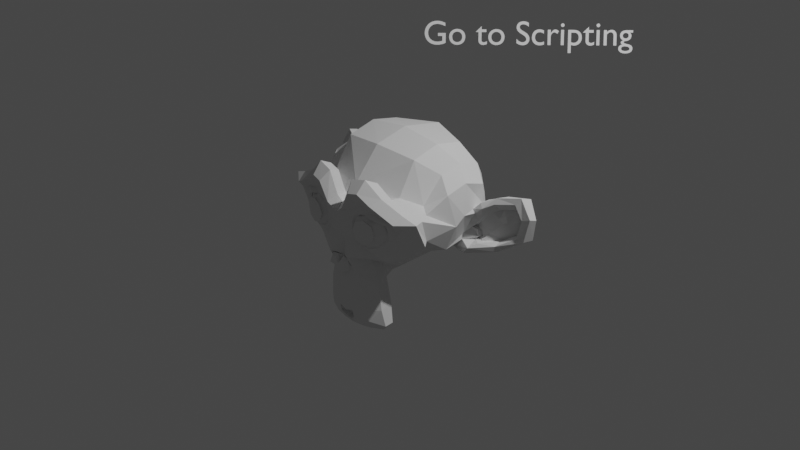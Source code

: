 # Source: source.blend  (saved by Blender 3.6.13; exported with 4.5.12 LTS)
import bpy
from mathutils import Matrix  # noqa: F401  (used for matrix-valued properties, if any)

bpy.ops.wm.read_factory_settings(use_empty=True)
scene = bpy.context.scene
scene.name = 'Scene'

# ---- collections
col_collection = bpy.data.collections.new('Collection'); scene.collection.children.link(col_collection)

# ---- world
world_world = bpy.data.worlds.new('World'); scene.world = world_world
world_world.use_nodes = True; world_world.node_tree.nodes.clear()
_N = world_world.node_tree.nodes; _L = world_world.node_tree.links
n0 = _N.new('ShaderNodeOutputWorld'); n0.name = 'World Output'; n0.location = (300, 300)
n1 = _N.new('ShaderNodeBackground'); n1.name = 'Background'; n1.location = (10, 300)
n1.inputs[0].default_value = (0.05088, 0.05088, 0.05088, 1.0)
_L.new(n1.outputs[0], n0.inputs[0])
n0.is_active_output = True
world_world.color = (0.05088, 0.05088, 0.05088)
world_world.use_sun_shadow = False
world_world.sun_shadow_jitter_overblur = 0.0

# ---- cameras
cam_camera = bpy.data.cameras.new('Camera')
cam_camera.clip_end = 100.0
cam_camera.ortho_scale = 7.314

# ---- lights
light_light = bpy.data.lights.new('Light', 'POINT')
light_light.transmission_factor = 0.0
light_light.energy = 1000.0
light_light.shadow_soft_size = 0.1
light_light.shadow_maximum_resolution = 0.006
light_light.use_absolute_resolution = True

# ---- meshes
me_suzanne = bpy.data.meshes.new('Suzanne')
me_suzanne.from_pydata([(0.4375, -0.7656, 0.1641), (-0.4375, -0.7656, 0.1641), (0.5, -0.6875, 0.09375), (-0.5, -0.6875, 0.09375), (0.5469, -0.5781, 0.05469), (-0.5469, -0.5781, 0.05469), (0.3516, -0.6172, -0.02344), (-0.3516, -0.6172, -0.02344), (0.3516, -0.7188, 0.03125), (-0.3516, -0.7188, 0.03125), (0.3516, -0.7812, 0.1328), (-0.3516, -0.7812, 0.1328), (0.2734, -0.7969, 0.1641), (-0.2734, -0.7969, 0.1641), (0.2031, -0.7422, 0.09375), (-0.2031, -0.7422, 0.09375), (0.1562, -0.6484, 0.05469), (-0.1562, -0.6484, 0.05469), (0.07812, -0.6562, 0.2422), (-0.07812, -0.6562, 0.2422), (0.1406, -0.7422, 0.2422), (-0.1406, -0.7422, 0.2422), (0.2422, -0.7969, 0.2422), (-0.2422, -0.7969, 0.2422), (0.2734, -0.7969, 0.3281), (-0.2734, -0.7969, 0.3281), (0.2031, -0.7422, 0.3906), (-0.2031, -0.7422, 0.3906), (0.1562, -0.6484, 0.4375), (-0.1562, -0.6484, 0.4375), (0.3516, -0.6172, 0.5156), (-0.3516, -0.6172, 0.5156), (0.3516, -0.7188, 0.4531), (-0.3516, -0.7188, 0.4531), (0.3516, -0.7812, 0.3594), (-0.3516, -0.7812, 0.3594), (0.4375, -0.7656, 0.3281), (-0.4375, -0.7656, 0.3281), (0.5, -0.6875, 0.3906), (-0.5, -0.6875, 0.3906), (0.5469, -0.5781, 0.4375), (-0.5469, -0.5781, 0.4375), (0.625, -0.5625, 0.2422), (-0.625, -0.5625, 0.2422), (0.5625, -0.6719, 0.2422), (-0.5625, -0.6719, 0.2422), (0.4688, -0.7578, 0.2422), (-0.4688, -0.7578, 0.2422), (0.4766, -0.7734, 0.2422), (-0.4766, -0.7734, 0.2422), (0.4453, -0.7812, 0.3359), (-0.4453, -0.7812, 0.3359), (0.3516, -0.8047, 0.375), (-0.3516, -0.8047, 0.375), (0.2656, -0.8203, 0.3359), (-0.2656, -0.8203, 0.3359), (0.2266, -0.8203, 0.2422), (-0.2266, -0.8203, 0.2422), (0.2656, -0.8203, 0.1562), (-0.2656, -0.8203, 0.1562), (0.3516, -0.8281, 0.2422), (-0.3516, -0.8281, 0.2422), (0.3516, -0.8047, 0.1172), (-0.3516, -0.8047, 0.1172), (0.4453, -0.7812, 0.1562), (-0.4453, -0.7812, 0.1562), (0.0, -0.7422, 0.4297), (0.0, -0.8203, 0.3516), (0.0, -0.7344, -0.6797), (0.0, -0.7812, -0.3203), (0.0, -0.7969, -0.1875), (0.0, -0.7188, -0.7734), (0.0, -0.6016, 0.4062), (0.0, -0.5703, 0.5703), (0.0, 0.5469, 0.8984), (0.0, 0.8516, 0.5625), (0.0, 0.8281, 0.07031), (0.0, 0.3516, -0.3828), (0.2031, -0.5625, -0.1875), (-0.2031, -0.5625, -0.1875), (0.3125, -0.5703, -0.4375), (-0.3125, -0.5703, -0.4375), (0.3516, -0.5703, -0.6953), (-0.3516, -0.5703, -0.6953), (0.3672, -0.5312, -0.8906), (-0.3672, -0.5312, -0.8906), (0.3281, -0.5234, -0.9453), (-0.3281, -0.5234, -0.9453), (0.1797, -0.5547, -0.9688), (-0.1797, -0.5547, -0.9688), (0.0, -0.5781, -0.9844), (0.4375, -0.5312, -0.1406), (-0.4375, -0.5312, -0.1406), (0.6328, -0.5391, -0.03906), (-0.6328, -0.5391, -0.03906), (0.8281, -0.4453, 0.1484), (-0.8281, -0.4453, 0.1484), (0.8594, -0.5938, 0.4297), (-0.8594, -0.5938, 0.4297), (0.7109, -0.625, 0.4844), (-0.7109, -0.625, 0.4844), (0.4922, -0.6875, 0.6016), (-0.4922, -0.6875, 0.6016), (0.3203, -0.7344, 0.7578), (-0.3203, -0.7344, 0.7578), (0.1562, -0.7578, 0.7188), (-0.1562, -0.7578, 0.7188), (0.0625, -0.75, 0.4922), (-0.0625, -0.75, 0.4922), (0.1641, -0.7734, 0.4141), (-0.1641, -0.7734, 0.4141), (0.125, -0.7656, 0.3047), (-0.125, -0.7656, 0.3047), (0.2031, -0.7422, 0.09375), (-0.2031, -0.7422, 0.09375), (0.375, -0.7031, 0.01562), (-0.375, -0.7031, 0.01562), (0.4922, -0.6719, 0.0625), (-0.4922, -0.6719, 0.0625), (0.625, -0.6484, 0.1875), (-0.625, -0.6484, 0.1875), (0.6406, -0.6484, 0.2969), (-0.6406, -0.6484, 0.2969), (0.6016, -0.6641, 0.375), (-0.6016, -0.6641, 0.375), (0.4297, -0.7188, 0.4375), (-0.4297, -0.7188, 0.4375), (0.25, -0.7578, 0.4688), (-0.25, -0.7578, 0.4688), (0.0, -0.7344, -0.7656), (0.1094, -0.7344, -0.7188), (-0.1094, -0.7344, -0.7188), (0.1172, -0.7109, -0.8359), (-0.1172, -0.7109, -0.8359), (0.0625, -0.6953, -0.8828), (-0.0625, -0.6953, -0.8828), (0.0, -0.6875, -0.8906), (0.0, -0.75, -0.1953), (0.0, -0.7422, -0.1406), (0.1016, -0.7422, -0.1484), (-0.1016, -0.7422, -0.1484), (0.125, -0.75, -0.2266), (-0.125, -0.75, -0.2266), (0.08594, -0.7422, -0.2891), (-0.08594, -0.7422, -0.2891), (0.3984, -0.6719, -0.04688), (-0.3984, -0.6719, -0.04688), (0.6172, -0.625, 0.05469), (-0.6172, -0.625, 0.05469), (0.7266, -0.6016, 0.2031), (-0.7266, -0.6016, 0.2031), (0.7422, -0.6562, 0.375), (-0.7422, -0.6562, 0.375), (0.6875, -0.7266, 0.4141), (-0.6875, -0.7266, 0.4141), (0.4375, -0.7969, 0.5469), (-0.4375, -0.7969, 0.5469), (0.3125, -0.8359, 0.6406), (-0.3125, -0.8359, 0.6406), (0.2031, -0.8516, 0.6172), (-0.2031, -0.8516, 0.6172), (0.1016, -0.8438, 0.4297), (-0.1016, -0.8438, 0.4297), (0.125, -0.8125, -0.1016), (-0.125, -0.8125, -0.1016), (0.2109, -0.7109, -0.4453), (-0.2109, -0.7109, -0.4453), (0.25, -0.6875, -0.7031), (-0.25, -0.6875, -0.7031), (0.2656, -0.6641, -0.8203), (-0.2656, -0.6641, -0.8203), (0.2344, -0.6328, -0.9141), (-0.2344, -0.6328, -0.9141), (0.1641, -0.6328, -0.9297), (-0.1641, -0.6328, -0.9297), (0.0, -0.6406, -0.9453), (0.0, -0.7266, 0.04688), (0.0, -0.7656, 0.2109), (0.3281, -0.7422, 0.4766), (-0.3281, -0.7422, 0.4766), (0.1641, -0.75, 0.1406), (-0.1641, -0.75, 0.1406), (0.1328, -0.7578, 0.2109), (-0.1328, -0.7578, 0.2109), (0.1172, -0.7344, -0.6875), (-0.1172, -0.7344, -0.6875), (0.07812, -0.75, -0.4453), (-0.07812, -0.75, -0.4453), (0.0, -0.75, -0.4453), (0.0, -0.7422, -0.3281), (0.09375, -0.7812, -0.2734), (-0.09375, -0.7812, -0.2734), (0.1328, -0.7969, -0.2266), (-0.1328, -0.7969, -0.2266), (0.1094, -0.7812, -0.1328), (-0.1094, -0.7812, -0.1328), (0.03906, -0.7812, -0.125), (-0.03906, -0.7812, -0.125), (0.0, -0.8281, -0.2031), (0.04688, -0.8125, -0.1484), (-0.04688, -0.8125, -0.1484), (0.09375, -0.8125, -0.1562), (-0.09375, -0.8125, -0.1562), (0.1094, -0.8281, -0.2266), (-0.1094, -0.8281, -0.2266), (0.07812, -0.8047, -0.25), (-0.07812, -0.8047, -0.25), (0.0, -0.8047, -0.2891), (0.2578, -0.5547, -0.3125), (-0.2578, -0.5547, -0.3125), (0.1641, -0.7109, -0.2422), (-0.1641, -0.7109, -0.2422), (0.1797, -0.7109, -0.3125), (-0.1797, -0.7109, -0.3125), (0.2344, -0.5547, -0.25), (-0.2344, -0.5547, -0.25), (0.0, -0.6875, -0.875), (0.04688, -0.6875, -0.8672), (-0.04688, -0.6875, -0.8672), (0.09375, -0.7109, -0.8203), (-0.09375, -0.7109, -0.8203), (0.09375, -0.7266, -0.7422), (-0.09375, -0.7266, -0.7422), (0.0, -0.6562, -0.7812), (0.09375, -0.6641, -0.75), (-0.09375, -0.6641, -0.75), (0.09375, -0.6406, -0.8125), (-0.09375, -0.6406, -0.8125), (0.04688, -0.6328, -0.8516), (-0.04688, -0.6328, -0.8516), (0.0, -0.6328, -0.8594), (0.1719, -0.7812, 0.2188), (-0.1719, -0.7812, 0.2188), (0.1875, -0.7734, 0.1562), (-0.1875, -0.7734, 0.1562), (0.3359, -0.7578, 0.4297), (-0.3359, -0.7578, 0.4297), (0.2734, -0.7734, 0.4219), (-0.2734, -0.7734, 0.4219), (0.4219, -0.7734, 0.3984), (-0.4219, -0.7734, 0.3984), (0.5625, -0.6953, 0.3516), (-0.5625, -0.6953, 0.3516), (0.5859, -0.6875, 0.2891), (-0.5859, -0.6875, 0.2891), (0.5781, -0.6797, 0.1953), (-0.5781, -0.6797, 0.1953), (0.4766, -0.7188, 0.1016), (-0.4766, -0.7188, 0.1016), (0.375, -0.7422, 0.0625), (-0.375, -0.7422, 0.0625), (0.2266, -0.7812, 0.1094), (-0.2266, -0.7812, 0.1094), (0.1797, -0.7812, 0.2969), (-0.1797, -0.7812, 0.2969), (0.2109, -0.7812, 0.375), (-0.2109, -0.7812, 0.375), (0.2344, -0.7578, 0.3594), (-0.2344, -0.7578, 0.3594), (0.1953, -0.7578, 0.2969), (-0.1953, -0.7578, 0.2969), (0.2422, -0.7578, 0.125), (-0.2422, -0.7578, 0.125), (0.375, -0.7266, 0.08594), (-0.375, -0.7266, 0.08594), (0.4609, -0.7031, 0.1172), (-0.4609, -0.7031, 0.1172), (0.5469, -0.6719, 0.2109), (-0.5469, -0.6719, 0.2109), (0.5547, -0.6719, 0.2812), (-0.5547, -0.6719, 0.2812), (0.5312, -0.6797, 0.3359), (-0.5312, -0.6797, 0.3359), (0.4141, -0.75, 0.3906), (-0.4141, -0.75, 0.3906), (0.2812, -0.7656, 0.3984), (-0.2812, -0.7656, 0.3984), (0.3359, -0.75, 0.4062), (-0.3359, -0.75, 0.4062), (0.2031, -0.75, 0.1719), (-0.2031, -0.75, 0.1719), (0.1953, -0.75, 0.2266), (-0.1953, -0.75, 0.2266), (0.1094, -0.6094, 0.4609), (-0.1094, -0.6094, 0.4609), (0.1953, -0.6172, 0.6641), (-0.1953, -0.6172, 0.6641), (0.3359, -0.5938, 0.6875), (-0.3359, -0.5938, 0.6875), (0.4844, -0.5547, 0.5547), (-0.4844, -0.5547, 0.5547), (0.6797, -0.4922, 0.4531), (-0.6797, -0.4922, 0.4531), (0.7969, -0.4609, 0.4062), (-0.7969, -0.4609, 0.4062), (0.7734, -0.375, 0.1641), (-0.7734, -0.375, 0.1641), (0.6016, -0.4141, 0.0), (-0.6016, -0.4141, 0.0), (0.4375, -0.4688, -0.09375), (-0.4375, -0.4688, -0.09375), (0.0, -0.2891, 0.8984), (0.0, 0.07812, 0.9844), (0.0, 0.6719, -0.1953), (0.0, -0.1875, -0.4609), (0.0, -0.4609, -0.9766), (0.0, -0.3438, -0.8047), (0.0, -0.3203, -0.5703), (0.0, -0.2812, -0.4844), (0.8516, -0.05469, 0.2344), (-0.8516, -0.05469, 0.2344), (0.8594, 0.04688, 0.3203), (-0.8594, 0.04688, 0.3203), (0.7734, 0.4375, 0.2656), (-0.7734, 0.4375, 0.2656), (0.4609, 0.7031, 0.4375), (-0.4609, 0.7031, 0.4375), (0.7344, -0.07031, -0.04688), (-0.7344, -0.07031, -0.04688), (0.5938, 0.1641, -0.125), (-0.5938, 0.1641, -0.125), (0.6406, 0.4297, -0.007812), (-0.6406, 0.4297, -0.007812), (0.3359, 0.6641, 0.05469), (-0.3359, 0.6641, 0.05469), (0.2344, -0.4062, -0.3516), (-0.2344, -0.4062, -0.3516), (0.1797, -0.2578, -0.4141), (-0.1797, -0.2578, -0.4141), (0.2891, -0.3828, -0.7109), (-0.2891, -0.3828, -0.7109), (0.25, -0.3906, -0.5), (-0.25, -0.3906, -0.5), (0.3281, -0.3984, -0.9141), (-0.3281, -0.3984, -0.9141), (0.1406, -0.3672, -0.7578), (-0.1406, -0.3672, -0.7578), (0.125, -0.3594, -0.5391), (-0.125, -0.3594, -0.5391), (0.1641, -0.4375, -0.9453), (-0.1641, -0.4375, -0.9453), (0.2188, -0.4297, -0.2812), (-0.2188, -0.4297, -0.2812), (0.2109, -0.4688, -0.2266), (-0.2109, -0.4688, -0.2266), (0.2031, -0.5, -0.1719), (-0.2031, -0.5, -0.1719), (0.2109, -0.1641, -0.3906), (-0.2109, -0.1641, -0.3906), (0.2969, 0.2656, -0.3125), (-0.2969, 0.2656, -0.3125), (0.3438, 0.5391, -0.1484), (-0.3438, 0.5391, -0.1484), (0.4531, 0.3828, 0.8672), (-0.4531, 0.3828, 0.8672), (0.4531, 0.07031, 0.9297), (-0.4531, 0.07031, 0.9297), (0.4531, -0.2344, 0.8516), (-0.4531, -0.2344, 0.8516), (0.4609, -0.4297, 0.5234), (-0.4609, -0.4297, 0.5234), (0.7266, -0.3359, 0.4062), (-0.7266, -0.3359, 0.4062), (0.6328, -0.2812, 0.4531), (-0.6328, -0.2812, 0.4531), (0.6406, -0.05469, 0.7031), (-0.6406, -0.05469, 0.7031), (0.7969, -0.125, 0.5625), (-0.7969, -0.125, 0.5625), (0.7969, 0.1172, 0.6172), (-0.7969, 0.1172, 0.6172), (0.6406, 0.1953, 0.75), (-0.6406, 0.1953, 0.75), (0.6406, 0.4453, 0.6797), (-0.6406, 0.4453, 0.6797), (0.7969, 0.3594, 0.5391), (-0.7969, 0.3594, 0.5391), (0.6172, 0.5859, 0.3281), (-0.6172, 0.5859, 0.3281), (0.4844, 0.5469, 0.02344), (-0.4844, 0.5469, 0.02344), (0.8203, 0.2031, 0.3281), (-0.8203, 0.2031, 0.3281), (0.4062, -0.1484, -0.1719), (-0.4062, -0.1484, -0.1719), (0.4297, 0.2109, -0.1953), (-0.4297, 0.2109, -0.1953), (0.8906, 0.2344, 0.4062), (-0.8906, 0.2344, 0.4062), (0.7734, 0.125, -0.1406), (-0.7734, 0.125, -0.1406), (1.039, 0.3281, -0.1016), (-1.039, 0.3281, -0.1016), (1.281, 0.4297, 0.05469), (-1.281, 0.4297, 0.05469), (1.352, 0.4219, 0.3203), (-1.352, 0.4219, 0.3203), (1.234, 0.4219, 0.5078), (-1.234, 0.4219, 0.5078), (1.023, 0.3125, 0.4766), (-1.023, 0.3125, 0.4766), (1.016, 0.2891, 0.4141), (-1.016, 0.2891, 0.4141), (1.188, 0.3906, 0.4375), (-1.188, 0.3906, 0.4375), (1.266, 0.4062, 0.2891), (-1.266, 0.4062, 0.2891), (1.211, 0.4062, 0.07812), (-1.211, 0.4062, 0.07812), (1.031, 0.3047, -0.03906), (-1.031, 0.3047, -0.03906), (0.8281, 0.1328, -0.07031), (-0.8281, 0.1328, -0.07031), (0.9219, 0.2188, 0.3594), (-0.9219, 0.2188, 0.3594), (0.9453, 0.2891, 0.3047), (-0.9453, 0.2891, 0.3047), (0.8828, 0.2109, -0.02344), (-0.8828, 0.2109, -0.02344), (1.039, 0.3672, 0.0), (-1.039, 0.3672, 0.0), (1.188, 0.4453, 0.09375), (-1.188, 0.4453, 0.09375), (1.234, 0.4453, 0.25), (-1.234, 0.4453, 0.25), (1.172, 0.4375, 0.3594), (-1.172, 0.4375, 0.3594), (1.023, 0.3594, 0.3438), (-1.023, 0.3594, 0.3438), (0.8438, 0.2109, 0.2891), (-0.8438, 0.2109, 0.2891), (0.8359, 0.2734, 0.1719), (-0.8359, 0.2734, 0.1719), (0.7578, 0.2734, 0.09375), (-0.7578, 0.2734, 0.09375), (0.8203, 0.2734, 0.08594), (-0.8203, 0.2734, 0.08594), (0.8438, 0.2734, 0.01562), (-0.8438, 0.2734, 0.01562), (0.8125, 0.2734, -0.01562), (-0.8125, 0.2734, -0.01562), (0.7266, 0.07031, 0.0), (-0.7266, 0.07031, 0.0), (0.7188, 0.1719, -0.02344), (-0.7188, 0.1719, -0.02344), (0.7188, 0.1875, 0.03906), (-0.7188, 0.1875, 0.03906), (0.7969, 0.2109, 0.2031), (-0.7969, 0.2109, 0.2031), (0.8906, 0.2656, 0.2422), (-0.8906, 0.2656, 0.2422), (0.8906, 0.3203, 0.2344), (-0.8906, 0.3203, 0.2344), (0.8125, 0.3203, -0.01562), (-0.8125, 0.3203, -0.01562), (0.8516, 0.3203, 0.01562), (-0.8516, 0.3203, 0.01562), (0.8281, 0.3203, 0.07812), (-0.8281, 0.3203, 0.07812), (0.7656, 0.3203, 0.09375), (-0.7656, 0.3203, 0.09375), (0.8438, 0.3203, 0.1719), (-0.8438, 0.3203, 0.1719), (1.039, 0.4141, 0.3281), (-1.039, 0.4141, 0.3281), (1.188, 0.4844, 0.3438), (-1.188, 0.4844, 0.3438), (1.258, 0.4922, 0.2422), (-1.258, 0.4922, 0.2422), (1.211, 0.4844, 0.08594), (-1.211, 0.4844, 0.08594), (1.047, 0.4219, 0.0), (-1.047, 0.4219, 0.0), (0.8828, 0.2656, -0.01562), (-0.8828, 0.2656, -0.01562), (0.9531, 0.3438, 0.2891), (-0.9531, 0.3438, 0.2891), (0.8906, 0.3281, 0.1094), (-0.8906, 0.3281, 0.1094), (0.9375, 0.3359, 0.0625), (-0.9375, 0.3359, 0.0625), (1.0, 0.3672, 0.125), (-1.0, 0.3672, 0.125), (0.9609, 0.3516, 0.1719), (-0.9609, 0.3516, 0.1719), (1.016, 0.375, 0.2344), (-1.016, 0.375, 0.2344), (1.055, 0.3828, 0.1875), (-1.055, 0.3828, 0.1875), (1.109, 0.3906, 0.2109), (-1.109, 0.3906, 0.2109), (1.086, 0.3906, 0.2734), (-1.086, 0.3906, 0.2734), (1.023, 0.4844, 0.4375), (-1.023, 0.4844, 0.4375), (1.25, 0.5469, 0.4688), (-1.25, 0.5469, 0.4688), (1.367, 0.5, 0.2969), (-1.367, 0.5, 0.2969), (1.312, 0.5312, 0.05469), (-1.312, 0.5312, 0.05469), (1.039, 0.4922, -0.08594), (-1.039, 0.4922, -0.08594), (0.7891, 0.3281, -0.125), (-0.7891, 0.3281, -0.125), (0.8594, 0.3828, 0.3828), (-0.8594, 0.3828, 0.3828)], [], [(46, 0, 2, 44), (3, 1, 47, 45), (44, 2, 4, 42), (5, 3, 45, 43), (2, 8, 6, 4), (7, 9, 3, 5), (0, 10, 8, 2), (9, 11, 1, 3), (10, 12, 14, 8), (15, 13, 11, 9), (8, 14, 16, 6), (17, 15, 9, 7), (14, 20, 18, 16), (19, 21, 15, 17), (12, 22, 20, 14), (21, 23, 13, 15), (22, 24, 26, 20), (27, 25, 23, 21), (20, 26, 28, 18), (29, 27, 21, 19), (26, 32, 30, 28), (31, 33, 27, 29), (24, 34, 32, 26), (33, 35, 25, 27), (34, 36, 38, 32), (39, 37, 35, 33), (32, 38, 40, 30), (41, 39, 33, 31), (38, 44, 42, 40), (43, 45, 39, 41), (36, 46, 44, 38), (45, 47, 37, 39), (46, 36, 50, 48), (51, 37, 47, 49), (36, 34, 52, 50), (53, 35, 37, 51), (34, 24, 54, 52), (55, 25, 35, 53), (24, 22, 56, 54), (57, 23, 25, 55), (22, 12, 58, 56), (59, 13, 23, 57), (12, 10, 62, 58), (63, 11, 13, 59), (10, 0, 64, 62), (65, 1, 11, 63), (0, 46, 48, 64), (49, 47, 1, 65), (60, 64, 48), (49, 65, 61), (62, 64, 60), (61, 65, 63), (60, 58, 62), (63, 59, 61), (60, 56, 58), (59, 57, 61), (60, 54, 56), (57, 55, 61), (60, 52, 54), (55, 53, 61), (60, 50, 52), (53, 51, 61), (60, 48, 50), (51, 49, 61), (88, 173, 175, 90), (175, 174, 89, 90), (86, 171, 173, 88), (174, 172, 87, 89), (84, 169, 171, 86), (172, 170, 85, 87), (82, 167, 169, 84), (170, 168, 83, 85), (80, 165, 167, 82), (168, 166, 81, 83), (78, 91, 145, 163), (146, 92, 79, 164), (91, 93, 147, 145), (148, 94, 92, 146), (93, 95, 149, 147), (150, 96, 94, 148), (95, 97, 151, 149), (152, 98, 96, 150), (97, 99, 153, 151), (154, 100, 98, 152), (99, 101, 155, 153), (156, 102, 100, 154), (101, 103, 157, 155), (158, 104, 102, 156), (103, 105, 159, 157), (160, 106, 104, 158), (105, 107, 161, 159), (162, 108, 106, 160), (107, 66, 67, 161), (67, 66, 108, 162), (109, 127, 159, 161), (160, 128, 110, 162), (127, 178, 157, 159), (158, 179, 128, 160), (125, 155, 157, 178), (158, 156, 126, 179), (123, 153, 155, 125), (156, 154, 124, 126), (121, 151, 153, 123), (154, 152, 122, 124), (119, 149, 151, 121), (152, 150, 120, 122), (117, 147, 149, 119), (150, 148, 118, 120), (115, 145, 147, 117), (148, 146, 116, 118), (113, 163, 145, 115), (146, 164, 114, 116), (113, 180, 176, 163), (176, 181, 114, 164), (109, 161, 67, 111), (67, 162, 110, 112), (111, 67, 177, 182), (177, 67, 112, 183), (176, 180, 182, 177), (183, 181, 176, 177), (134, 136, 175, 173), (175, 136, 135, 174), (132, 134, 173, 171), (174, 135, 133, 172), (130, 132, 171, 169), (172, 133, 131, 170), (165, 186, 184, 167), (185, 187, 166, 168), (130, 169, 167, 184), (168, 170, 131, 185), (143, 189, 188, 186), (188, 189, 144, 187), (184, 186, 188, 68), (188, 187, 185, 68), (129, 130, 184, 68), (185, 131, 129, 68), (141, 192, 190, 143), (191, 193, 142, 144), (139, 194, 192, 141), (193, 195, 140, 142), (138, 196, 194, 139), (195, 197, 138, 140), (137, 70, 196, 138), (197, 70, 137, 138), (189, 143, 190, 69), (191, 144, 189, 69), (69, 190, 205, 207), (206, 191, 69, 207), (70, 198, 199, 196), (200, 198, 70, 197), (196, 199, 201, 194), (202, 200, 197, 195), (194, 201, 203, 192), (204, 202, 195, 193), (192, 203, 205, 190), (206, 204, 193, 191), (198, 203, 201, 199), (202, 204, 198, 200), (198, 207, 205, 203), (206, 207, 198, 204), (138, 139, 163, 176), (164, 140, 138, 176), (139, 141, 210, 163), (211, 142, 140, 164), (141, 143, 212, 210), (213, 144, 142, 211), (143, 186, 165, 212), (166, 187, 144, 213), (80, 208, 212, 165), (213, 209, 81, 166), (208, 214, 210, 212), (211, 215, 209, 213), (78, 163, 210, 214), (211, 164, 79, 215), (130, 129, 71, 221), (71, 129, 131, 222), (132, 130, 221, 219), (222, 131, 133, 220), (134, 132, 219, 217), (220, 133, 135, 218), (136, 134, 217, 216), (218, 135, 136, 216), (216, 217, 228, 230), (229, 218, 216, 230), (217, 219, 226, 228), (227, 220, 218, 229), (219, 221, 224, 226), (225, 222, 220, 227), (221, 71, 223, 224), (223, 71, 222, 225), (223, 230, 228, 224), (229, 230, 223, 225), (224, 228, 226), (227, 229, 225), (182, 180, 233, 231), (234, 181, 183, 232), (111, 182, 231, 253), (232, 183, 112, 254), (109, 111, 253, 255), (254, 112, 110, 256), (180, 113, 251, 233), (252, 114, 181, 234), (113, 115, 249, 251), (250, 116, 114, 252), (115, 117, 247, 249), (248, 118, 116, 250), (117, 119, 245, 247), (246, 120, 118, 248), (119, 121, 243, 245), (244, 122, 120, 246), (121, 123, 241, 243), (242, 124, 122, 244), (123, 125, 239, 241), (240, 126, 124, 242), (125, 178, 235, 239), (236, 179, 126, 240), (178, 127, 237, 235), (238, 128, 179, 236), (127, 109, 255, 237), (256, 110, 128, 238), (237, 255, 257, 275), (258, 256, 238, 276), (235, 237, 275, 277), (276, 238, 236, 278), (239, 235, 277, 273), (278, 236, 240, 274), (241, 239, 273, 271), (274, 240, 242, 272), (243, 241, 271, 269), (272, 242, 244, 270), (245, 243, 269, 267), (270, 244, 246, 268), (247, 245, 267, 265), (268, 246, 248, 266), (249, 247, 265, 263), (266, 248, 250, 264), (251, 249, 263, 261), (264, 250, 252, 262), (233, 251, 261, 279), (262, 252, 234, 280), (255, 253, 259, 257), (260, 254, 256, 258), (253, 231, 281, 259), (282, 232, 254, 260), (231, 233, 279, 281), (280, 234, 232, 282), (66, 107, 283, 72), (284, 108, 66, 72), (107, 105, 285, 283), (286, 106, 108, 284), (105, 103, 287, 285), (288, 104, 106, 286), (103, 101, 289, 287), (290, 102, 104, 288), (101, 99, 291, 289), (292, 100, 102, 290), (99, 97, 293, 291), (294, 98, 100, 292), (97, 95, 295, 293), (296, 96, 98, 294), (95, 93, 297, 295), (298, 94, 96, 296), (93, 91, 299, 297), (300, 92, 94, 298), (307, 308, 327, 337), (328, 308, 307, 338), (306, 307, 337, 335), (338, 307, 306, 336), (305, 306, 335, 339), (336, 306, 305, 340), (88, 90, 305, 339), (305, 90, 89, 340), (86, 88, 339, 333), (340, 89, 87, 334), (84, 86, 333, 329), (334, 87, 85, 330), (82, 84, 329, 331), (330, 85, 83, 332), (329, 335, 337, 331), (338, 336, 330, 332), (329, 333, 339, 335), (340, 334, 330, 336), (325, 331, 337, 327), (338, 332, 326, 328), (80, 82, 331, 325), (332, 83, 81, 326), (208, 341, 343, 214), (344, 342, 209, 215), (80, 325, 341, 208), (342, 326, 81, 209), (78, 214, 343, 345), (344, 215, 79, 346), (78, 345, 299, 91), (300, 346, 79, 92), (76, 323, 351, 303), (352, 324, 76, 303), (303, 351, 349, 77), (350, 352, 303, 77), (77, 349, 347, 304), (348, 350, 77, 304), (304, 347, 327, 308), (328, 348, 304, 308), (325, 327, 347, 341), (348, 328, 326, 342), (295, 297, 317, 309), (318, 298, 296, 310), (75, 315, 323, 76), (324, 316, 75, 76), (301, 357, 355, 302), (356, 358, 301, 302), (302, 355, 353, 74), (354, 356, 302, 74), (74, 353, 315, 75), (316, 354, 74, 75), (291, 293, 361, 363), (362, 294, 292, 364), (363, 361, 367, 365), (368, 362, 364, 366), (365, 367, 369, 371), (370, 368, 366, 372), (371, 369, 375, 373), (376, 370, 372, 374), (313, 377, 373, 375), (374, 378, 314, 376), (315, 353, 373, 377), (374, 354, 316, 378), (353, 355, 371, 373), (372, 356, 354, 374), (355, 357, 365, 371), (366, 358, 356, 372), (357, 359, 363, 365), (364, 360, 358, 366), (289, 291, 363, 359), (364, 292, 290, 360), (73, 359, 357, 301), (358, 360, 73, 301), (283, 285, 287, 289), (288, 286, 284, 290), (283, 289, 359, 73), (360, 290, 284, 73), (72, 283, 73), (73, 284, 72), (293, 295, 309, 361), (310, 296, 294, 362), (309, 311, 367, 361), (368, 312, 310, 362), (311, 381, 369, 367), (370, 382, 312, 368), (313, 375, 369, 381), (370, 376, 314, 382), (347, 349, 385, 383), (386, 350, 348, 384), (317, 383, 385, 319), (386, 384, 318, 320), (297, 299, 383, 317), (384, 300, 298, 318), (299, 343, 341, 383), (342, 344, 300, 384), (341, 347, 383), (384, 348, 342), (299, 345, 343), (344, 346, 300), (313, 321, 379, 377), (380, 322, 314, 378), (315, 377, 379, 323), (380, 378, 316, 324), (319, 385, 379, 321), (380, 386, 320, 322), (349, 351, 379, 385), (380, 352, 350, 386), (323, 379, 351), (352, 380, 324), (399, 387, 413, 401), (414, 388, 400, 402), (399, 401, 403, 397), (404, 402, 400, 398), (397, 403, 405, 395), (406, 404, 398, 396), (395, 405, 407, 393), (408, 406, 396, 394), (393, 407, 409, 391), (410, 408, 394, 392), (391, 409, 411, 389), (412, 410, 392, 390), (409, 419, 417, 411), (418, 420, 410, 412), (407, 421, 419, 409), (420, 422, 408, 410), (405, 423, 421, 407), (422, 424, 406, 408), (403, 425, 423, 405), (424, 426, 404, 406), (401, 427, 425, 403), (426, 428, 402, 404), (401, 413, 415, 427), (416, 414, 402, 428), (317, 319, 443, 441), (444, 320, 318, 442), (319, 389, 411, 443), (412, 390, 320, 444), (309, 317, 441, 311), (442, 318, 310, 312), (381, 429, 413, 387), (414, 430, 382, 388), (411, 417, 439, 443), (440, 418, 412, 444), (437, 445, 443, 439), (444, 446, 438, 440), (433, 445, 437, 435), (438, 446, 434, 436), (431, 447, 445, 433), (446, 448, 432, 434), (429, 447, 431, 449), (432, 448, 430, 450), (413, 429, 449, 415), (450, 430, 414, 416), (311, 447, 429, 381), (430, 448, 312, 382), (311, 441, 445, 447), (446, 442, 312, 448), (441, 443, 445), (446, 444, 442), (415, 449, 451, 475), (452, 450, 416, 476), (449, 431, 461, 451), (462, 432, 450, 452), (431, 433, 459, 461), (460, 434, 432, 462), (433, 435, 457, 459), (458, 436, 434, 460), (435, 437, 455, 457), (456, 438, 436, 458), (437, 439, 453, 455), (454, 440, 438, 456), (439, 417, 473, 453), (474, 418, 440, 454), (427, 415, 475, 463), (476, 416, 428, 464), (425, 427, 463, 465), (464, 428, 426, 466), (423, 425, 465, 467), (466, 426, 424, 468), (421, 423, 467, 469), (468, 424, 422, 470), (419, 421, 469, 471), (470, 422, 420, 472), (417, 419, 471, 473), (472, 420, 418, 474), (457, 455, 479, 477), (480, 456, 458, 478), (477, 479, 481, 483), (482, 480, 478, 484), (483, 481, 487, 485), (488, 482, 484, 486), (485, 487, 489, 491), (490, 488, 486, 492), (463, 475, 485, 491), (486, 476, 464, 492), (451, 483, 485, 475), (486, 484, 452, 476), (451, 461, 477, 483), (478, 462, 452, 484), (457, 477, 461, 459), (462, 478, 458, 460), (453, 473, 479, 455), (480, 474, 454, 456), (471, 481, 479, 473), (480, 482, 472, 474), (469, 487, 481, 471), (482, 488, 470, 472), (467, 489, 487, 469), (488, 490, 468, 470), (465, 491, 489, 467), (490, 492, 466, 468), (463, 491, 465), (466, 492, 464), (391, 389, 503, 501), (504, 390, 392, 502), (393, 391, 501, 499), (502, 392, 394, 500), (395, 393, 499, 497), (500, 394, 396, 498), (397, 395, 497, 495), (498, 396, 398, 496), (399, 397, 495, 493), (496, 398, 400, 494), (387, 399, 493, 505), (494, 400, 388, 506), (493, 501, 503, 505), (504, 502, 494, 506), (493, 495, 499, 501), (500, 496, 494, 502), (495, 497, 499), (500, 498, 496), (313, 381, 387, 505), (388, 382, 314, 506), (313, 505, 503, 321), (504, 506, 314, 322), (319, 321, 503, 389), (504, 322, 320, 390)])
_uv = me_suzanne.uv_layers.new(name='UVMap')
_uv.uv.foreach_set('vector', [0.891, 0.5901, 0.8706, 0.5896, 0.8601, 0.5601, 0.9046, 0.5594, 0.8562, 0.8505, 0.8681, 0.8215, 0.8884, 0.822, 0.9006, 0.8532, 0.9046, 0.5594, 0.8601, 0.5601, 0.853, 0.5216, 0.9202, 0.5245, 0.8475, 0.8887, 0.8562, 0.8505, 0.9006, 0.8532, 0.9147, 0.8887, 0.8601, 0.5601, 0.8289, 0.5908, 0.7985, 0.5695, 0.853, 0.5216, 0.7951, 0.8384, 0.8264, 0.8185, 0.8562, 0.8505, 0.8475, 0.8887, 0.8706, 0.5896, 0.8544, 0.6048, 0.8289, 0.5908, 0.8601, 0.5601, 0.8264, 0.8185, 0.8525, 0.8057, 0.8681, 0.8215, 0.8562, 0.8505, 0.8544, 0.6048, 0.8541, 0.6255, 0.8282, 0.6334, 0.8289, 0.5908, 0.8276, 0.776, 0.8532, 0.785, 0.8525, 0.8057, 0.8264, 0.8185, 0.8289, 0.5908, 0.8282, 0.6334, 0.791, 0.6454, 0.7985, 0.5695, 0.791, 0.7622, 0.8276, 0.776, 0.8264, 0.8185, 0.7951, 0.8384, 0.8282, 0.6334, 0.8552, 0.6685, 0.8424, 0.7025, 0.791, 0.6454, 0.8448, 0.7075, 0.8561, 0.742, 0.8276, 0.776, 0.791, 0.7622, 0.8541, 0.6255, 0.8675, 0.6423, 0.8552, 0.6685, 0.8282, 0.6334, 0.8561, 0.742, 0.8673, 0.7688, 0.8532, 0.785, 0.8276, 0.776, 0.8675, 0.6423, 0.8905, 0.6419, 0.9004, 0.667, 0.8552, 0.6685, 0.9012, 0.7456, 0.8902, 0.7702, 0.8673, 0.7688, 0.8561, 0.742, 0.8552, 0.6685, 0.9004, 0.667, 0.9189, 0.6997, 0.8424, 0.7025, 0.9212, 0.7137, 0.9012, 0.7456, 0.8561, 0.742, 0.8448, 0.7075, 0.9004, 0.667, 0.9319, 0.6368, 0.9684, 0.6453, 0.9189, 0.6997, 0.9682, 0.7702, 0.9314, 0.7771, 0.9012, 0.7456, 0.9212, 0.7137, 0.8905, 0.6419, 0.9059, 0.6279, 0.9319, 0.6368, 0.9004, 0.667, 0.9314, 0.7771, 0.905, 0.7849, 0.8902, 0.7702, 0.9012, 0.7456, 0.9059, 0.6279, 0.9062, 0.6057, 0.9337, 0.593, 0.9319, 0.6368, 0.9312, 0.8209, 0.9044, 0.807, 0.905, 0.7849, 0.9314, 0.7771, 0.9319, 0.6368, 0.9337, 0.593, 0.9684, 0.5738, 0.9684, 0.6453, 0.965, 0.8417, 0.9312, 0.8209, 0.9314, 0.7771, 0.9682, 0.7702, 0.9337, 0.593, 0.9046, 0.5594, 0.9202, 0.5245, 0.9684, 0.5738, 0.9147, 0.8887, 0.9006, 0.8532, 0.9312, 0.8209, 0.965, 0.8417, 0.9062, 0.6057, 0.891, 0.5901, 0.9046, 0.5594, 0.9337, 0.593, 0.9006, 0.8532, 0.8884, 0.822, 0.9044, 0.807, 0.9312, 0.8209, 0.891, 0.5901, 0.9062, 0.6057, 0.9024, 0.6079, 0.8896, 0.5933, 0.9006, 0.8047, 0.9044, 0.807, 0.8884, 0.822, 0.8872, 0.8187, 0.9062, 0.6057, 0.9059, 0.6279, 0.8998, 0.6263, 0.9024, 0.6079, 0.8988, 0.7862, 0.905, 0.7849, 0.9044, 0.807, 0.9006, 0.8047, 0.9059, 0.6279, 0.8905, 0.6419, 0.8878, 0.6365, 0.8998, 0.6263, 0.8874, 0.7754, 0.8902, 0.7702, 0.905, 0.7849, 0.8988, 0.7862, 0.8905, 0.6419, 0.8675, 0.6423, 0.8709, 0.6352, 0.8878, 0.6365, 0.8704, 0.776, 0.8673, 0.7688, 0.8902, 0.7702, 0.8874, 0.7754, 0.8675, 0.6423, 0.8541, 0.6255, 0.8599, 0.6239, 0.8709, 0.6352, 0.8589, 0.7868, 0.8532, 0.785, 0.8673, 0.7688, 0.8704, 0.776, 0.8541, 0.6255, 0.8544, 0.6048, 0.8597, 0.6082, 0.8599, 0.6239, 0.8579, 0.8025, 0.8525, 0.8057, 0.8532, 0.785, 0.8589, 0.7868, 0.8544, 0.6048, 0.8706, 0.5896, 0.8717, 0.594, 0.8597, 0.6082, 0.8693, 0.8172, 0.8681, 0.8215, 0.8525, 0.8057, 0.8579, 0.8025, 0.8706, 0.5896, 0.891, 0.5901, 0.8896, 0.5933, 0.8717, 0.594, 0.8872, 0.8187, 0.8884, 0.822, 0.8681, 0.8215, 0.8693, 0.8172, 0.8794, 0.6165, 0.8717, 0.594, 0.8896, 0.5933, 0.8872, 0.8187, 0.8693, 0.8172, 0.878, 0.7951, 0.8597, 0.6082, 0.8717, 0.594, 0.8794, 0.6165, 0.878, 0.7951, 0.8693, 0.8172, 0.8579, 0.8025, 0.8794, 0.6165, 0.8599, 0.6239, 0.8597, 0.6082, 0.8579, 0.8025, 0.8589, 0.7868, 0.878, 0.7951, 0.8794, 0.6165, 0.8709, 0.6352, 0.8599, 0.6239, 0.8589, 0.7868, 0.8704, 0.776, 0.878, 0.7951, 0.8794, 0.6165, 0.8878, 0.6365, 0.8709, 0.6352, 0.8704, 0.776, 0.8874, 0.7754, 0.878, 0.7951, 0.8794, 0.6165, 0.8998, 0.6263, 0.8878, 0.6365, 0.8874, 0.7754, 0.8988, 0.7862, 0.878, 0.7951, 0.8794, 0.6165, 0.9024, 0.6079, 0.8998, 0.6263, 0.8988, 0.7862, 0.9006, 0.8047, 0.878, 0.7951, 0.8794, 0.6165, 0.8896, 0.5933, 0.9024, 0.6079, 0.9006, 0.8047, 0.8872, 0.8187, 0.878, 0.7951, 0.5403, 0.05381, 0.5364, 0.06207, 0.5189, 0.05968, 0.5189, 0.05029, 0.5189, 0.05968, 0.5015, 0.06204, 0.4976, 0.05377, 0.5189, 0.05029, 0.5519, 0.05834, 0.5428, 0.06409, 0.5364, 0.06207, 0.5403, 0.05381, 0.5015, 0.06204, 0.4951, 0.06405, 0.486, 0.05827, 0.4976, 0.05377, 0.5551, 0.0619, 0.5463, 0.07267, 0.5428, 0.06409, 0.5519, 0.05834, 0.4951, 0.06405, 0.4916, 0.07262, 0.4828, 0.06183, 0.486, 0.05827, 0.5638, 0.07659, 0.5483, 0.08489, 0.5463, 0.07267, 0.5551, 0.0619, 0.4916, 0.07262, 0.4895, 0.08486, 0.474, 0.07651, 0.4828, 0.06183, 0.5831, 0.1085, 0.5556, 0.1217, 0.5483, 0.08489, 0.5638, 0.07659, 0.4895, 0.08486, 0.4822, 0.1218, 0.4545, 0.1085, 0.474, 0.07651, 0.6055, 0.1651, 0.6474, 0.2005, 0.6215, 0.2278, 0.5531, 0.2096, 0.4165, 0.2295, 0.3897, 0.2019, 0.432, 0.1656, 0.4853, 0.2101, 0.6474, 0.2005, 0.6764, 0.2332, 0.6648, 0.2532, 0.6215, 0.2278, 0.3727, 0.2564, 0.3603, 0.2359, 0.3897, 0.2019, 0.4165, 0.2295, 0.6764, 0.2332, 0.7153, 0.2654, 0.6839, 0.28, 0.6648, 0.2532, 0.3537, 0.2846, 0.3205, 0.2703, 0.3603, 0.2359, 0.3727, 0.2564, 0.7153, 0.2654, 0.7073, 0.3101, 0.6875, 0.3115, 0.6839, 0.28, 0.3512, 0.3174, 0.3307, 0.3169, 0.3205, 0.2703, 0.3537, 0.2846, 0.7073, 0.3101, 0.6974, 0.3327, 0.6768, 0.3239, 0.6875, 0.3115, 0.3627, 0.3297, 0.342, 0.3397, 0.3307, 0.3169, 0.3512, 0.3174, 0.6974, 0.3327, 0.6628, 0.3725, 0.6391, 0.3573, 0.6768, 0.3239, 0.4028, 0.3621, 0.3793, 0.3787, 0.342, 0.3397, 0.3627, 0.3297, 0.6628, 0.3725, 0.6268, 0.3958, 0.6183, 0.3752, 0.6391, 0.3573, 0.4246, 0.3793, 0.4169, 0.4006, 0.3793, 0.3787, 0.4028, 0.3621, 0.6268, 0.3958, 0.6048, 0.3978, 0.6008, 0.3779, 0.6183, 0.3752, 0.4424, 0.3812, 0.4393, 0.4015, 0.4169, 0.4006, 0.4246, 0.3793, 0.6048, 0.3978, 0.5531, 0.3905, 0.5597, 0.357, 0.6008, 0.3779, 0.4829, 0.3585, 0.4909, 0.3919, 0.4393, 0.4015, 0.4424, 0.3812, 0.5531, 0.3905, 0.5219, 0.386, 0.5211, 0.3439, 0.5597, 0.357, 0.5211, 0.3439, 0.5219, 0.386, 0.4909, 0.3919, 0.4829, 0.3585, 0.5773, 0.3402, 0.5998, 0.3448, 0.6008, 0.3779, 0.5597, 0.357, 0.4424, 0.3812, 0.442, 0.3478, 0.4646, 0.3422, 0.4829, 0.3585, 0.5998, 0.3448, 0.6155, 0.342, 0.6183, 0.3752, 0.6008, 0.3779, 0.4246, 0.3793, 0.426, 0.3456, 0.442, 0.3478, 0.4424, 0.3812, 0.6345, 0.3323, 0.6391, 0.3573, 0.6183, 0.3752, 0.6155, 0.342, 0.4246, 0.3793, 0.4028, 0.3621, 0.4064, 0.3365, 0.426, 0.3456, 0.6624, 0.3128, 0.6768, 0.3239, 0.6391, 0.3573, 0.6345, 0.3323, 0.4028, 0.3621, 0.3627, 0.3297, 0.3771, 0.3177, 0.4064, 0.3365, 0.6684, 0.298, 0.6875, 0.3115, 0.6768, 0.3239, 0.6624, 0.3128, 0.3627, 0.3297, 0.3512, 0.3174, 0.3703, 0.3026, 0.3771, 0.3177, 0.6641, 0.2779, 0.6839, 0.28, 0.6875, 0.3115, 0.6684, 0.298, 0.3512, 0.3174, 0.3537, 0.2846, 0.3741, 0.2818, 0.3703, 0.3026, 0.6392, 0.253, 0.6648, 0.2532, 0.6839, 0.28, 0.6641, 0.2779, 0.3537, 0.2846, 0.3727, 0.2564, 0.3989, 0.2556, 0.3741, 0.2818, 0.614, 0.2427, 0.6215, 0.2278, 0.6648, 0.2532, 0.6392, 0.253, 0.3727, 0.2564, 0.4165, 0.2295, 0.4245, 0.2445, 0.3989, 0.2556, 0.5729, 0.2586, 0.5531, 0.2096, 0.6215, 0.2278, 0.614, 0.2427, 0.4165, 0.2295, 0.4853, 0.2101, 0.4664, 0.2597, 0.4245, 0.2445, 0.5729, 0.2586, 0.5639, 0.272, 0.5198, 0.2489, 0.5531, 0.2096, 0.5198, 0.2489, 0.4759, 0.2731, 0.4664, 0.2597, 0.4853, 0.2101, 0.5773, 0.3402, 0.5597, 0.357, 0.5211, 0.3439, 0.5585, 0.3166, 0.5211, 0.3439, 0.4829, 0.3585, 0.4646, 0.3422, 0.4826, 0.3178, 0.5585, 0.3166, 0.5211, 0.3439, 0.5203, 0.2948, 0.5569, 0.2912, 0.5203, 0.2948, 0.5211, 0.3439, 0.4826, 0.3178, 0.4834, 0.2922, 0.5198, 0.2489, 0.5639, 0.272, 0.5569, 0.2912, 0.5203, 0.2948, 0.4834, 0.2922, 0.4759, 0.2731, 0.5198, 0.2489, 0.5203, 0.2948, 0.5255, 0.06897, 0.5189, 0.0679, 0.5189, 0.05968, 0.5364, 0.06207, 0.5189, 0.05968, 0.5189, 0.0679, 0.5124, 0.06896, 0.5015, 0.06204, 0.5312, 0.07383, 0.5255, 0.06897, 0.5364, 0.06207, 0.5428, 0.06409, 0.5015, 0.06204, 0.5124, 0.06896, 0.5066, 0.07381, 0.4951, 0.06405, 0.531, 0.08743, 0.5312, 0.07383, 0.5428, 0.06409, 0.5463, 0.07267, 0.4951, 0.06405, 0.5066, 0.07381, 0.5068, 0.08742, 0.4916, 0.07262, 0.5556, 0.1217, 0.532, 0.1277, 0.5327, 0.09092, 0.5483, 0.08489, 0.5052, 0.09091, 0.5058, 0.1277, 0.4822, 0.1218, 0.4895, 0.08486, 0.531, 0.08743, 0.5463, 0.07267, 0.5483, 0.08489, 0.5327, 0.09092, 0.4895, 0.08486, 0.4916, 0.07262, 0.5068, 0.08742, 0.5052, 0.09091, 0.5381, 0.1584, 0.519, 0.1517, 0.5189, 0.1284, 0.532, 0.1277, 0.5189, 0.1284, 0.519, 0.1517, 0.4999, 0.1584, 0.5058, 0.1277, 0.5327, 0.09092, 0.532, 0.1277, 0.5189, 0.1284, 0.5189, 0.09395, 0.5189, 0.1284, 0.5058, 0.1277, 0.5052, 0.09091, 0.5189, 0.09395, 0.5189, 0.08518, 0.531, 0.08743, 0.5327, 0.09092, 0.5189, 0.09395, 0.5052, 0.09091, 0.5068, 0.08742, 0.5189, 0.08518, 0.5189, 0.09395, 0.5484, 0.1736, 0.538, 0.176, 0.5352, 0.1668, 0.5381, 0.1584, 0.5028, 0.1669, 0.5001, 0.176, 0.4897, 0.1737, 0.4999, 0.1584, 0.5443, 0.1934, 0.5372, 0.1876, 0.538, 0.176, 0.5484, 0.1736, 0.5001, 0.176, 0.5009, 0.1876, 0.494, 0.1934, 0.4897, 0.1737, 0.5198, 0.2008, 0.5288, 0.1918, 0.5372, 0.1876, 0.5443, 0.1934, 0.5009, 0.1876, 0.5092, 0.1916, 0.5198, 0.2008, 0.494, 0.1934, 0.5176, 0.1906, 0.5191, 0.1854, 0.5288, 0.1918, 0.5198, 0.2008, 0.5092, 0.1916, 0.5191, 0.1854, 0.5176, 0.1906, 0.5198, 0.2008, 0.519, 0.1517, 0.5381, 0.1584, 0.5352, 0.1668, 0.519, 0.159, 0.5028, 0.1669, 0.4999, 0.1584, 0.519, 0.1517, 0.519, 0.159, 0.519, 0.159, 0.5352, 0.1668, 0.5311, 0.1716, 0.519, 0.1656, 0.5069, 0.1717, 0.5028, 0.1669, 0.519, 0.159, 0.519, 0.1656, 0.5191, 0.1854, 0.5191, 0.1795, 0.5282, 0.1863, 0.5288, 0.1918, 0.5098, 0.1863, 0.5191, 0.1795, 0.5191, 0.1854, 0.5092, 0.1916, 0.5288, 0.1918, 0.5282, 0.1863, 0.5335, 0.1842, 0.5372, 0.1876, 0.5045, 0.1842, 0.5098, 0.1863, 0.5092, 0.1916, 0.5009, 0.1876, 0.5372, 0.1876, 0.5335, 0.1842, 0.5334, 0.1767, 0.538, 0.176, 0.5046, 0.1768, 0.5045, 0.1842, 0.5009, 0.1876, 0.5001, 0.176, 0.538, 0.176, 0.5334, 0.1767, 0.5311, 0.1716, 0.5352, 0.1668, 0.5069, 0.1717, 0.5046, 0.1768, 0.5001, 0.176, 0.5028, 0.1669, 0.5191, 0.1795, 0.5334, 0.1767, 0.5335, 0.1842, 0.5282, 0.1863, 0.5045, 0.1842, 0.5046, 0.1768, 0.5191, 0.1795, 0.5098, 0.1863, 0.5191, 0.1795, 0.519, 0.1656, 0.5311, 0.1716, 0.5334, 0.1767, 0.5069, 0.1717, 0.519, 0.1656, 0.5191, 0.1795, 0.5046, 0.1768, 0.5198, 0.2008, 0.5443, 0.1934, 0.5531, 0.2096, 0.5198, 0.2489, 0.4853, 0.2101, 0.494, 0.1934, 0.5198, 0.2008, 0.5198, 0.2489, 0.5443, 0.1934, 0.5484, 0.1736, 0.5616, 0.1678, 0.5531, 0.2096, 0.4764, 0.168, 0.4897, 0.1737, 0.494, 0.1934, 0.4853, 0.2101, 0.5484, 0.1736, 0.5381, 0.1584, 0.5595, 0.1493, 0.5616, 0.1678, 0.4784, 0.1494, 0.4999, 0.1584, 0.4897, 0.1737, 0.4764, 0.168, 0.5381, 0.1584, 0.532, 0.1277, 0.5556, 0.1217, 0.5595, 0.1493, 0.4822, 0.1218, 0.5058, 0.1277, 0.4999, 0.1584, 0.4784, 0.1494, 0.5831, 0.1085, 0.5961, 0.1334, 0.5595, 0.1493, 0.5556, 0.1217, 0.4784, 0.1494, 0.4414, 0.1336, 0.4545, 0.1085, 0.4822, 0.1218, 0.5961, 0.1334, 0.6012, 0.1479, 0.5616, 0.1678, 0.5595, 0.1493, 0.4764, 0.168, 0.4363, 0.1482, 0.4414, 0.1336, 0.4784, 0.1494, 0.6055, 0.1651, 0.5531, 0.2096, 0.5616, 0.1678, 0.6012, 0.1479, 0.4764, 0.168, 0.4853, 0.2101, 0.432, 0.1656, 0.4363, 0.1482, 0.531, 0.08743, 0.5189, 0.08518, 0.5189, 0.08387, 0.5289, 0.08496, 0.5189, 0.08387, 0.5189, 0.08518, 0.5068, 0.08742, 0.5089, 0.08495, 0.5312, 0.07383, 0.531, 0.08743, 0.5289, 0.08496, 0.529, 0.07543, 0.5089, 0.08495, 0.5068, 0.08742, 0.5066, 0.07381, 0.5088, 0.07542, 0.5255, 0.06897, 0.5312, 0.07383, 0.529, 0.07543, 0.5238, 0.07051, 0.5088, 0.07542, 0.5066, 0.07381, 0.5124, 0.06896, 0.5141, 0.0705, 0.5189, 0.0679, 0.5255, 0.06897, 0.5238, 0.07051, 0.5189, 0.06947, 0.5141, 0.0705, 0.5124, 0.06896, 0.5189, 0.0679, 0.5189, 0.06947, 0.5189, 0.06947, 0.5238, 0.07051, 0.5216, 0.07497, 0.5189, 0.07426, 0.5163, 0.07497, 0.5141, 0.0705, 0.5189, 0.06947, 0.5189, 0.07426, 0.5238, 0.07051, 0.529, 0.07543, 0.5242, 0.07669, 0.5216, 0.07497, 0.5136, 0.07668, 0.5088, 0.07542, 0.5141, 0.0705, 0.5163, 0.07497, 0.529, 0.07543, 0.5289, 0.08496, 0.5246, 0.07989, 0.5242, 0.07669, 0.5133, 0.07988, 0.5089, 0.08495, 0.5088, 0.07542, 0.5136, 0.07668, 0.5289, 0.08496, 0.5189, 0.08387, 0.5189, 0.07933, 0.5246, 0.07989, 0.5189, 0.07933, 0.5189, 0.08387, 0.5089, 0.08495, 0.5133, 0.07988, 0.5189, 0.07933, 0.5189, 0.07426, 0.5216, 0.07497, 0.5246, 0.07989, 0.5163, 0.07497, 0.5189, 0.07426, 0.5189, 0.07933, 0.5133, 0.07988, 0.5246, 0.07989, 0.5216, 0.07497, 0.5242, 0.07669, 0.5136, 0.07668, 0.5163, 0.07497, 0.5133, 0.07988, 0.5569, 0.2912, 0.5639, 0.272, 0.5718, 0.2773, 0.5684, 0.2929, 0.4681, 0.2786, 0.4759, 0.2731, 0.4834, 0.2922, 0.472, 0.2943, 0.5585, 0.3166, 0.5569, 0.2912, 0.5684, 0.2929, 0.5731, 0.3114, 0.472, 0.2943, 0.4834, 0.2922, 0.4826, 0.3178, 0.4678, 0.3131, 0.5773, 0.3402, 0.5585, 0.3166, 0.5731, 0.3114, 0.5849, 0.3277, 0.4678, 0.3131, 0.4826, 0.3178, 0.4646, 0.3422, 0.4565, 0.33, 0.5639, 0.272, 0.5729, 0.2586, 0.5807, 0.2666, 0.5718, 0.2773, 0.4587, 0.268, 0.4664, 0.2597, 0.4759, 0.2731, 0.4681, 0.2786, 0.5729, 0.2586, 0.614, 0.2427, 0.6117, 0.2557, 0.5807, 0.2666, 0.4271, 0.2577, 0.4245, 0.2445, 0.4664, 0.2597, 0.4587, 0.268, 0.614, 0.2427, 0.6392, 0.253, 0.6325, 0.2629, 0.6117, 0.2557, 0.4061, 0.2655, 0.3989, 0.2556, 0.4245, 0.2445, 0.4271, 0.2577, 0.6392, 0.253, 0.6641, 0.2779, 0.6537, 0.28, 0.6325, 0.2629, 0.3849, 0.2836, 0.3741, 0.2818, 0.3989, 0.2556, 0.4061, 0.2655, 0.6641, 0.2779, 0.6684, 0.298, 0.6561, 0.2976, 0.6537, 0.28, 0.383, 0.3019, 0.3703, 0.3026, 0.3741, 0.2818, 0.3849, 0.2836, 0.6684, 0.298, 0.6624, 0.3128, 0.6528, 0.3102, 0.6561, 0.2976, 0.3869, 0.3146, 0.3771, 0.3177, 0.3703, 0.3026, 0.383, 0.3019, 0.6624, 0.3128, 0.6345, 0.3323, 0.629, 0.3239, 0.6528, 0.3102, 0.4116, 0.3277, 0.4064, 0.3365, 0.3771, 0.3177, 0.3869, 0.3146, 0.6345, 0.3323, 0.6155, 0.342, 0.6144, 0.332, 0.629, 0.3239, 0.4267, 0.3354, 0.426, 0.3456, 0.4064, 0.3365, 0.4116, 0.3277, 0.6155, 0.342, 0.5998, 0.3448, 0.601, 0.3336, 0.6144, 0.332, 0.4403, 0.3365, 0.442, 0.3478, 0.426, 0.3456, 0.4267, 0.3354, 0.5998, 0.3448, 0.5773, 0.3402, 0.5849, 0.3277, 0.601, 0.3336, 0.4565, 0.33, 0.4646, 0.3422, 0.442, 0.3478, 0.4403, 0.3365, 0.601, 0.3336, 0.5849, 0.3277, 0.5906, 0.3215, 0.6018, 0.3285, 0.4504, 0.3239, 0.4565, 0.33, 0.4403, 0.3365, 0.4394, 0.3313, 0.6144, 0.332, 0.601, 0.3336, 0.6018, 0.3285, 0.6133, 0.3271, 0.4394, 0.3313, 0.4403, 0.3365, 0.4267, 0.3354, 0.4276, 0.3304, 0.629, 0.3239, 0.6144, 0.332, 0.6133, 0.3271, 0.6269, 0.3205, 0.4276, 0.3304, 0.4267, 0.3354, 0.4116, 0.3277, 0.4136, 0.3242, 0.6528, 0.3102, 0.629, 0.3239, 0.6269, 0.3205, 0.6462, 0.3064, 0.4136, 0.3242, 0.4116, 0.3277, 0.3869, 0.3146, 0.3934, 0.3105, 0.6561, 0.2976, 0.6528, 0.3102, 0.6462, 0.3064, 0.6495, 0.2962, 0.3934, 0.3105, 0.3869, 0.3146, 0.383, 0.3019, 0.3897, 0.3002, 0.6537, 0.28, 0.6561, 0.2976, 0.6495, 0.2962, 0.6478, 0.2835, 0.3897, 0.3002, 0.383, 0.3019, 0.3849, 0.2836, 0.391, 0.2871, 0.6325, 0.2629, 0.6537, 0.28, 0.6478, 0.2835, 0.6298, 0.2673, 0.391, 0.2871, 0.3849, 0.2836, 0.4061, 0.2655, 0.4089, 0.27, 0.6117, 0.2557, 0.6325, 0.2629, 0.6298, 0.2673, 0.6126, 0.2616, 0.4089, 0.27, 0.4061, 0.2655, 0.4271, 0.2577, 0.4263, 0.2637, 0.5807, 0.2666, 0.6117, 0.2557, 0.6126, 0.2616, 0.5852, 0.271, 0.4263, 0.2637, 0.4271, 0.2577, 0.4587, 0.268, 0.4544, 0.2726, 0.5718, 0.2773, 0.5807, 0.2666, 0.5852, 0.271, 0.5781, 0.2819, 0.4544, 0.2726, 0.4587, 0.268, 0.4681, 0.2786, 0.4618, 0.2834, 0.5849, 0.3277, 0.5731, 0.3114, 0.5795, 0.3093, 0.5906, 0.3215, 0.4612, 0.3112, 0.4678, 0.3131, 0.4565, 0.33, 0.4504, 0.3239, 0.5731, 0.3114, 0.5684, 0.2929, 0.5775, 0.2938, 0.5795, 0.3093, 0.4628, 0.2954, 0.472, 0.2943, 0.4678, 0.3131, 0.4612, 0.3112, 0.5684, 0.2929, 0.5718, 0.2773, 0.5781, 0.2819, 0.5775, 0.2938, 0.4618, 0.2834, 0.4681, 0.2786, 0.472, 0.2943, 0.4628, 0.2954, 0.5219, 0.386, 0.5531, 0.3905, 0.5532, 0.4331, 0.523, 0.4336, 0.4928, 0.4345, 0.4909, 0.3919, 0.5219, 0.386, 0.523, 0.4336, 0.5531, 0.3905, 0.6048, 0.3978, 0.6098, 0.4315, 0.5532, 0.4331, 0.4359, 0.4357, 0.4393, 0.4015, 0.4909, 0.3919, 0.4928, 0.4345, 0.6048, 0.3978, 0.6268, 0.3958, 0.6482, 0.4193, 0.6098, 0.4315, 0.3965, 0.4254, 0.4169, 0.4006, 0.4393, 0.4015, 0.4359, 0.4357, 0.6268, 0.3958, 0.6628, 0.3725, 0.6921, 0.3883, 0.6482, 0.4193, 0.3503, 0.3962, 0.3793, 0.3787, 0.4169, 0.4006, 0.3965, 0.4254, 0.6628, 0.3725, 0.6974, 0.3327, 0.7263, 0.3418, 0.6921, 0.3883, 0.3128, 0.3506, 0.342, 0.3397, 0.3793, 0.3787, 0.3503, 0.3962, 0.6974, 0.3327, 0.7073, 0.3101, 0.7359, 0.3121, 0.7263, 0.3418, 0.3011, 0.3206, 0.3307, 0.3169, 0.342, 0.3397, 0.3128, 0.3506, 0.7073, 0.3101, 0.7153, 0.2654, 0.7299, 0.2564, 0.7359, 0.3121, 0.3049, 0.2611, 0.3205, 0.2703, 0.3307, 0.3169, 0.3011, 0.3206, 0.7153, 0.2654, 0.6764, 0.2332, 0.6982, 0.2169, 0.7299, 0.2564, 0.3374, 0.2192, 0.3603, 0.2359, 0.3205, 0.2703, 0.3049, 0.2611, 0.6764, 0.2332, 0.6474, 0.2005, 0.6631, 0.1907, 0.6982, 0.2169, 0.3735, 0.1919, 0.3897, 0.2019, 0.3603, 0.2359, 0.3374, 0.2192, 0.6269, 0.01561, 0.6494, 0.02238, 0.6605, 0.07608, 0.6214, 0.04809, 0.3768, 0.0753, 0.3888, 0.02159, 0.4113, 0.01513, 0.4164, 0.04763, 0.5675, 0.000144, 0.6269, 0.01561, 0.6214, 0.04809, 0.5772, 0.0328, 0.4164, 0.04763, 0.4113, 0.01513, 0.4706, 0.000144, 0.4608, 0.03266, 0.5189, 0.02489, 0.5675, 0.000144, 0.5772, 0.0328, 0.5474, 0.04172, 0.4608, 0.03266, 0.4706, 0.000144, 0.5189, 0.02489, 0.4905, 0.04167, 0.5403, 0.05381, 0.5189, 0.05029, 0.5189, 0.02489, 0.5474, 0.04172, 0.5189, 0.02489, 0.5189, 0.05029, 0.4976, 0.05377, 0.4905, 0.04167, 0.5519, 0.05834, 0.5403, 0.05381, 0.5474, 0.04172, 0.5581, 0.05387, 0.4905, 0.04167, 0.4976, 0.05377, 0.486, 0.05827, 0.4798, 0.05378, 0.5551, 0.0619, 0.5519, 0.05834, 0.5581, 0.05387, 0.577, 0.058, 0.4798, 0.05378, 0.486, 0.05827, 0.4828, 0.06183, 0.4609, 0.05785, 0.5638, 0.07659, 0.5551, 0.0619, 0.577, 0.058, 0.6117, 0.07827, 0.4609, 0.05785, 0.4828, 0.06183, 0.474, 0.07651, 0.4259, 0.07799, 0.577, 0.058, 0.5772, 0.0328, 0.6214, 0.04809, 0.6117, 0.07827, 0.4164, 0.04763, 0.4608, 0.03266, 0.4609, 0.05785, 0.4259, 0.07799, 0.577, 0.058, 0.5581, 0.05387, 0.5474, 0.04172, 0.5772, 0.0328, 0.4905, 0.04167, 0.4798, 0.05378, 0.4609, 0.05785, 0.4608, 0.03266, 0.6267, 0.1114, 0.6117, 0.07827, 0.6214, 0.04809, 0.6605, 0.07608, 0.4164, 0.04763, 0.4259, 0.07799, 0.4106, 0.1112, 0.3768, 0.0753, 0.5831, 0.1085, 0.5638, 0.07659, 0.6117, 0.07827, 0.6267, 0.1114, 0.4259, 0.07799, 0.474, 0.07651, 0.4545, 0.1085, 0.4106, 0.1112, 0.5961, 0.1334, 0.6295, 0.1305, 0.6235, 0.1468, 0.6012, 0.1479, 0.4137, 0.1472, 0.4076, 0.1306, 0.4414, 0.1336, 0.4363, 0.1482, 0.5831, 0.1085, 0.6267, 0.1114, 0.6295, 0.1305, 0.5961, 0.1334, 0.4076, 0.1306, 0.4106, 0.1112, 0.4545, 0.1085, 0.4414, 0.1336, 0.6055, 0.1651, 0.6012, 0.1479, 0.6235, 0.1468, 0.6193, 0.1598, 0.4137, 0.1472, 0.4363, 0.1482, 0.432, 0.1656, 0.418, 0.1604, 0.6055, 0.1651, 0.6193, 0.1598, 0.6631, 0.1907, 0.6474, 0.2005, 0.3735, 0.1919, 0.418, 0.1604, 0.432, 0.1656, 0.3897, 0.2019, 0.9459, 0.07957, 0.8862, 0.1218, 0.8491, 0.09973, 0.8918, 0.03692, 0.1831, 0.09213, 0.1413, 0.1125, 0.07896, 0.06072, 0.1423, 0.02147, 0.8918, 0.03692, 0.8491, 0.09973, 0.7885, 0.08083, 0.8056, 0.01079, 0.2464, 0.07651, 0.1831, 0.09213, 0.1423, 0.02147, 0.2326, 0.003484, 0.8056, 0.01079, 0.7885, 0.08083, 0.687, 0.0772, 0.6724, 0.0222, 0.3499, 0.07596, 0.2464, 0.07651, 0.2326, 0.003484, 0.366, 0.02099, 0.6724, 0.0222, 0.687, 0.0772, 0.6605, 0.07608, 0.6494, 0.02238, 0.3768, 0.0753, 0.3499, 0.07596, 0.366, 0.02099, 0.3888, 0.02159, 0.6267, 0.1114, 0.6605, 0.07608, 0.687, 0.0772, 0.6295, 0.1305, 0.3499, 0.07596, 0.3768, 0.0753, 0.4106, 0.1112, 0.4076, 0.1306, 0.7299, 0.2564, 0.6982, 0.2169, 0.7602, 0.1932, 0.789, 0.2333, 0.2716, 0.1939, 0.3374, 0.2192, 0.3049, 0.2611, 0.2413, 0.237, 0.9945, 0.1677, 0.9091, 0.1833, 0.8862, 0.1218, 0.9459, 0.07957, 0.1413, 0.1125, 0.1079, 0.1791, 0.01183, 0.1554, 0.07896, 0.06072, 0.9117, 0.4024, 0.8629, 0.3386, 0.8941, 0.3019, 0.9629, 0.3448, 0.1238, 0.3155, 0.1606, 0.3568, 0.1064, 0.4327, 0.04397, 0.367, 0.9629, 0.3448, 0.8941, 0.3019, 0.9154, 0.2598, 0.9999, 0.2546, 0.09896, 0.267, 0.1238, 0.3155, 0.04397, 0.367, 0.000144, 0.2591, 0.9999, 0.2546, 0.9154, 0.2598, 0.9091, 0.1833, 0.9945, 0.1677, 0.1079, 0.1791, 0.09896, 0.267, 0.000144, 0.2591, 0.01183, 0.1554, 0.7495, 0.3347, 0.7359, 0.3121, 0.7663, 0.3008, 0.7892, 0.3137, 0.2674, 0.3101, 0.3011, 0.3206, 0.2882, 0.3465, 0.243, 0.3256, 0.7892, 0.3137, 0.7663, 0.3008, 0.8153, 0.2764, 0.8462, 0.2934, 0.2131, 0.2852, 0.2674, 0.3101, 0.243, 0.3256, 0.1785, 0.305, 0.8462, 0.2934, 0.8153, 0.2764, 0.845, 0.2564, 0.8735, 0.2659, 0.1797, 0.2633, 0.2131, 0.2852, 0.1785, 0.305, 0.1471, 0.2743, 0.8735, 0.2659, 0.845, 0.2564, 0.8591, 0.2282, 0.887, 0.2338, 0.1628, 0.2317, 0.1797, 0.2633, 0.1471, 0.2743, 0.1315, 0.2376, 0.8424, 0.1952, 0.875, 0.1847, 0.887, 0.2338, 0.8591, 0.2282, 0.1315, 0.2376, 0.1452, 0.1827, 0.1768, 0.1962, 0.1628, 0.2317, 0.9091, 0.1833, 0.9154, 0.2598, 0.887, 0.2338, 0.875, 0.1847, 0.1315, 0.2376, 0.09896, 0.267, 0.1079, 0.1791, 0.1452, 0.1827, 0.9154, 0.2598, 0.8941, 0.3019, 0.8735, 0.2659, 0.887, 0.2338, 0.1471, 0.2743, 0.1238, 0.3155, 0.09896, 0.267, 0.1315, 0.2376, 0.8941, 0.3019, 0.8629, 0.3386, 0.8462, 0.2934, 0.8735, 0.2659, 0.1785, 0.305, 0.1606, 0.3568, 0.1238, 0.3155, 0.1471, 0.2743, 0.8629, 0.3386, 0.7943, 0.3641, 0.7892, 0.3137, 0.8462, 0.2934, 0.243, 0.3256, 0.2398, 0.3826, 0.1606, 0.3568, 0.1785, 0.305, 0.7702, 0.3795, 0.7495, 0.3347, 0.7892, 0.3137, 0.7943, 0.3641, 0.243, 0.3256, 0.2882, 0.3465, 0.2681, 0.3987, 0.2398, 0.3826, 0.8455, 0.45, 0.7943, 0.3641, 0.8629, 0.3386, 0.9117, 0.4024, 0.1606, 0.3568, 0.2398, 0.3826, 0.1853, 0.4841, 0.1064, 0.4327, 0.8159, 0.4454, 0.7706, 0.4443, 0.7557, 0.4186, 0.7702, 0.3795, 0.287, 0.4429, 0.2714, 0.4733, 0.2193, 0.4772, 0.2681, 0.3987, 0.8159, 0.4454, 0.7702, 0.3795, 0.7943, 0.3641, 0.8455, 0.45, 0.2398, 0.3826, 0.2681, 0.3987, 0.2193, 0.4772, 0.1853, 0.4841, 0.8198, 0.4681, 0.8159, 0.4454, 0.8455, 0.45, 0.1853, 0.4841, 0.2193, 0.4772, 0.2159, 0.5036, 0.7359, 0.3121, 0.7299, 0.2564, 0.789, 0.2333, 0.7663, 0.3008, 0.2413, 0.237, 0.3049, 0.2611, 0.3011, 0.3206, 0.2674, 0.3101, 0.789, 0.2333, 0.8096, 0.2339, 0.8153, 0.2764, 0.7663, 0.3008, 0.2131, 0.2852, 0.2192, 0.2374, 0.2413, 0.237, 0.2674, 0.3101, 0.8096, 0.2339, 0.8293, 0.2196, 0.845, 0.2564, 0.8153, 0.2764, 0.1797, 0.2633, 0.1991, 0.2225, 0.2192, 0.2374, 0.2131, 0.2852, 0.8424, 0.1952, 0.8591, 0.2282, 0.845, 0.2564, 0.8293, 0.2196, 0.1797, 0.2633, 0.1628, 0.2317, 0.1768, 0.1962, 0.1991, 0.2225, 0.687, 0.0772, 0.7885, 0.08083, 0.7865, 0.1176, 0.7155, 0.1397, 0.2467, 0.1148, 0.2464, 0.07651, 0.3499, 0.07596, 0.3195, 0.1394, 0.7602, 0.1932, 0.7155, 0.1397, 0.7865, 0.1176, 0.7855, 0.1523, 0.2467, 0.1148, 0.3195, 0.1394, 0.2716, 0.1939, 0.246, 0.151, 0.6982, 0.2169, 0.6631, 0.1907, 0.7155, 0.1397, 0.7602, 0.1932, 0.3195, 0.1394, 0.3735, 0.1919, 0.3374, 0.2192, 0.2716, 0.1939, 0.6631, 0.1907, 0.6235, 0.1468, 0.6295, 0.1305, 0.7155, 0.1397, 0.4076, 0.1306, 0.4137, 0.1472, 0.3735, 0.1919, 0.3195, 0.1394, 0.6295, 0.1305, 0.687, 0.0772, 0.7155, 0.1397, 0.3195, 0.1394, 0.3499, 0.07596, 0.4076, 0.1306, 0.6631, 0.1907, 0.6193, 0.1598, 0.6235, 0.1468, 0.4137, 0.1472, 0.418, 0.1604, 0.3735, 0.1919, 0.8424, 0.1952, 0.8374, 0.1564, 0.8582, 0.1378, 0.875, 0.1847, 0.1717, 0.1323, 0.1966, 0.1552, 0.1768, 0.1962, 0.1452, 0.1827, 0.9091, 0.1833, 0.875, 0.1847, 0.8582, 0.1378, 0.8862, 0.1218, 0.1717, 0.1323, 0.1452, 0.1827, 0.1079, 0.1791, 0.1413, 0.1125, 0.7855, 0.1523, 0.7865, 0.1176, 0.8582, 0.1378, 0.8374, 0.1564, 0.1717, 0.1323, 0.2467, 0.1148, 0.246, 0.151, 0.1966, 0.1552, 0.7885, 0.08083, 0.8491, 0.09973, 0.8582, 0.1378, 0.7865, 0.1176, 0.1717, 0.1323, 0.1831, 0.09213, 0.2464, 0.07651, 0.2467, 0.1148, 0.8862, 0.1218, 0.8582, 0.1378, 0.8491, 0.09973, 0.1831, 0.09213, 0.1717, 0.1323, 0.1413, 0.1125, 0.5062, 0.9049, 0.4324, 0.8949, 0.4388, 0.8702, 0.4911, 0.8817, 0.3159, 0.8682, 0.3216, 0.8932, 0.2472, 0.9012, 0.263, 0.8783, 0.5062, 0.9049, 0.4911, 0.8817, 0.5728, 0.8605, 0.6048, 0.8799, 0.1815, 0.8547, 0.263, 0.8783, 0.2472, 0.9012, 0.1487, 0.8733, 0.6048, 0.8799, 0.5728, 0.8605, 0.5864, 0.794, 0.62, 0.7916, 0.1697, 0.7875, 0.1815, 0.8547, 0.1487, 0.8733, 0.1361, 0.7841, 0.62, 0.7916, 0.5864, 0.794, 0.549, 0.7464, 0.5638, 0.7392, 0.2087, 0.7409, 0.1697, 0.7875, 0.1361, 0.7841, 0.1941, 0.7332, 0.5638, 0.7392, 0.549, 0.7464, 0.5003, 0.7117, 0.5083, 0.6977, 0.2584, 0.7075, 0.2087, 0.7409, 0.1941, 0.7332, 0.2508, 0.6932, 0.5083, 0.6977, 0.5003, 0.7117, 0.4386, 0.6807, 0.4348, 0.6589, 0.321, 0.678, 0.2584, 0.7075, 0.2508, 0.6932, 0.3253, 0.6562, 0.5003, 0.7117, 0.5057, 0.7309, 0.453, 0.7, 0.4386, 0.6807, 0.3061, 0.697, 0.2525, 0.7266, 0.2584, 0.7075, 0.321, 0.678, 0.549, 0.7464, 0.5429, 0.7558, 0.5057, 0.7309, 0.5003, 0.7117, 0.2525, 0.7266, 0.2146, 0.7504, 0.2087, 0.7409, 0.2584, 0.7075, 0.5864, 0.794, 0.5681, 0.7874, 0.5429, 0.7558, 0.549, 0.7464, 0.2146, 0.7504, 0.1883, 0.7814, 0.1697, 0.7875, 0.2087, 0.7409, 0.5728, 0.8605, 0.5555, 0.8264, 0.5681, 0.7874, 0.5864, 0.794, 0.1883, 0.7814, 0.1998, 0.8209, 0.1815, 0.8547, 0.1697, 0.7875, 0.4911, 0.8817, 0.5012, 0.8444, 0.5555, 0.8264, 0.5728, 0.8605, 0.1998, 0.8209, 0.2538, 0.8405, 0.263, 0.8783, 0.1815, 0.8547, 0.4911, 0.8817, 0.4388, 0.8702, 0.4578, 0.84, 0.5012, 0.8444, 0.2976, 0.8374, 0.3159, 0.8682, 0.263, 0.8783, 0.2538, 0.8405, 0.7602, 0.1932, 0.7855, 0.1523, 0.796, 0.177, 0.7832, 0.1874, 0.2336, 0.1756, 0.246, 0.151, 0.2716, 0.1939, 0.247, 0.1871, 0.391, 0.6119, 0.4348, 0.6589, 0.4386, 0.6807, 0.3948, 0.6861, 0.321, 0.678, 0.3253, 0.6562, 0.3699, 0.6102, 0.3648, 0.6844, 0.789, 0.2333, 0.7602, 0.1932, 0.7832, 0.1874, 0.8096, 0.2339, 0.247, 0.1871, 0.2716, 0.1939, 0.2413, 0.237, 0.2192, 0.2374, 0.3917, 0.8621, 0.4016, 0.8415, 0.4388, 0.8702, 0.4324, 0.8949, 0.3159, 0.8682, 0.354, 0.8403, 0.3634, 0.8613, 0.3216, 0.8932, 0.4386, 0.6807, 0.453, 0.7, 0.435, 0.7183, 0.3948, 0.6861, 0.3237, 0.7157, 0.3061, 0.697, 0.321, 0.678, 0.3648, 0.6844, 0.4337, 0.7297, 0.3847, 0.7103, 0.3948, 0.6861, 0.435, 0.7183, 0.3648, 0.6844, 0.3744, 0.709, 0.3247, 0.7272, 0.3237, 0.7157, 0.411, 0.7477, 0.3847, 0.7103, 0.4337, 0.7297, 0.4278, 0.7428, 0.3247, 0.7272, 0.3744, 0.709, 0.347, 0.7458, 0.3303, 0.7405, 0.4181, 0.7849, 0.3847, 0.7954, 0.3847, 0.7103, 0.411, 0.7477, 0.3744, 0.709, 0.3723, 0.7945, 0.339, 0.7831, 0.347, 0.7458, 0.4016, 0.8415, 0.3847, 0.7954, 0.4181, 0.7849, 0.4313, 0.8175, 0.339, 0.7831, 0.3723, 0.7945, 0.354, 0.8403, 0.3248, 0.8155, 0.4388, 0.8702, 0.4016, 0.8415, 0.4313, 0.8175, 0.4578, 0.84, 0.3248, 0.8155, 0.354, 0.8403, 0.3159, 0.8682, 0.2976, 0.8374, 0.8096, 0.2339, 0.8163, 0.2031, 0.8251, 0.2098, 0.8293, 0.2196, 0.1998, 0.2148, 0.2098, 0.2062, 0.2192, 0.2374, 0.1991, 0.2225, 0.8096, 0.2339, 0.7832, 0.1874, 0.8022, 0.1846, 0.8163, 0.2031, 0.2265, 0.1831, 0.247, 0.1871, 0.2192, 0.2374, 0.2098, 0.2062, 0.7832, 0.1874, 0.796, 0.177, 0.8022, 0.1846, 0.2265, 0.1831, 0.2336, 0.1756, 0.247, 0.1871, 0.4578, 0.84, 0.4313, 0.8175, 0.4485, 0.8046, 0.4734, 0.8247, 0.3079, 0.802, 0.3248, 0.8155, 0.2976, 0.8374, 0.2824, 0.8215, 0.4313, 0.8175, 0.4181, 0.7849, 0.4359, 0.7796, 0.4485, 0.8046, 0.3212, 0.7772, 0.339, 0.7831, 0.3248, 0.8155, 0.3079, 0.802, 0.4181, 0.7849, 0.411, 0.7477, 0.4237, 0.7542, 0.4359, 0.7796, 0.3341, 0.752, 0.347, 0.7458, 0.339, 0.7831, 0.3212, 0.7772, 0.411, 0.7477, 0.4278, 0.7428, 0.4379, 0.7498, 0.4237, 0.7542, 0.3199, 0.7473, 0.3303, 0.7405, 0.347, 0.7458, 0.3341, 0.752, 0.4278, 0.7428, 0.4337, 0.7297, 0.4454, 0.732, 0.4379, 0.7498, 0.3129, 0.7292, 0.3247, 0.7272, 0.3303, 0.7405, 0.3199, 0.7473, 0.4337, 0.7297, 0.435, 0.7183, 0.441, 0.7244, 0.4454, 0.732, 0.3175, 0.7217, 0.3237, 0.7157, 0.3247, 0.7272, 0.3129, 0.7292, 0.435, 0.7183, 0.453, 0.7, 0.4553, 0.7137, 0.441, 0.7244, 0.3035, 0.7107, 0.3061, 0.697, 0.3237, 0.7157, 0.3175, 0.7217, 0.5012, 0.8444, 0.4578, 0.84, 0.4734, 0.8247, 0.5125, 0.8288, 0.2824, 0.8215, 0.2976, 0.8374, 0.2538, 0.8405, 0.243, 0.8246, 0.5555, 0.8264, 0.5012, 0.8444, 0.5125, 0.8288, 0.5509, 0.8118, 0.243, 0.8246, 0.2538, 0.8405, 0.1998, 0.8209, 0.2048, 0.8064, 0.5681, 0.7874, 0.5555, 0.8264, 0.5509, 0.8118, 0.5521, 0.7877, 0.2048, 0.8064, 0.1998, 0.8209, 0.1883, 0.7814, 0.2043, 0.7822, 0.5429, 0.7558, 0.5681, 0.7874, 0.5521, 0.7877, 0.5394, 0.7645, 0.2043, 0.7822, 0.1883, 0.7814, 0.2146, 0.7504, 0.2178, 0.7593, 0.5057, 0.7309, 0.5429, 0.7558, 0.5394, 0.7645, 0.5084, 0.7431, 0.2178, 0.7593, 0.2146, 0.7504, 0.2525, 0.7266, 0.2494, 0.7387, 0.453, 0.7, 0.5057, 0.7309, 0.5084, 0.7431, 0.4553, 0.7137, 0.2494, 0.7387, 0.2525, 0.7266, 0.3061, 0.697, 0.3035, 0.7107, 0.4379, 0.7498, 0.4454, 0.732, 0.4708, 0.7484, 0.4548, 0.7617, 0.287, 0.745, 0.3129, 0.7292, 0.3199, 0.7473, 0.3027, 0.7587, 0.4548, 0.7617, 0.4708, 0.7484, 0.4889, 0.7705, 0.4754, 0.7839, 0.2683, 0.7667, 0.287, 0.745, 0.3027, 0.7587, 0.2814, 0.7805, 0.4754, 0.7839, 0.4889, 0.7705, 0.5037, 0.7876, 0.4945, 0.8025, 0.253, 0.7834, 0.2683, 0.7667, 0.2814, 0.7805, 0.2618, 0.7986, 0.4945, 0.8025, 0.5037, 0.7876, 0.5186, 0.7916, 0.5168, 0.8073, 0.2379, 0.787, 0.253, 0.7834, 0.2618, 0.7986, 0.2392, 0.8029, 0.5125, 0.8288, 0.4734, 0.8247, 0.4945, 0.8025, 0.5168, 0.8073, 0.2618, 0.7986, 0.2824, 0.8215, 0.243, 0.8246, 0.2392, 0.8029, 0.4485, 0.8046, 0.4754, 0.7839, 0.4945, 0.8025, 0.4734, 0.8247, 0.2618, 0.7986, 0.2814, 0.7805, 0.3079, 0.802, 0.2824, 0.8215, 0.4485, 0.8046, 0.4359, 0.7796, 0.4548, 0.7617, 0.4754, 0.7839, 0.3027, 0.7587, 0.3212, 0.7772, 0.3079, 0.802, 0.2814, 0.7805, 0.4379, 0.7498, 0.4548, 0.7617, 0.4359, 0.7796, 0.4237, 0.7542, 0.3212, 0.7772, 0.3027, 0.7587, 0.3199, 0.7473, 0.3341, 0.752, 0.441, 0.7244, 0.4553, 0.7137, 0.4708, 0.7484, 0.4454, 0.732, 0.287, 0.745, 0.3035, 0.7107, 0.3175, 0.7217, 0.3129, 0.7292, 0.5084, 0.7431, 0.4889, 0.7705, 0.4708, 0.7484, 0.4553, 0.7137, 0.287, 0.745, 0.2683, 0.7667, 0.2494, 0.7387, 0.3035, 0.7107, 0.5394, 0.7645, 0.5037, 0.7876, 0.4889, 0.7705, 0.5084, 0.7431, 0.2683, 0.7667, 0.253, 0.7834, 0.2178, 0.7593, 0.2494, 0.7387, 0.5521, 0.7877, 0.5186, 0.7916, 0.5037, 0.7876, 0.5394, 0.7645, 0.253, 0.7834, 0.2379, 0.787, 0.2043, 0.7822, 0.2178, 0.7593, 0.5509, 0.8118, 0.5168, 0.8073, 0.5186, 0.7916, 0.5521, 0.7877, 0.2379, 0.787, 0.2392, 0.8029, 0.2048, 0.8064, 0.2043, 0.7822, 0.5125, 0.8288, 0.5168, 0.8073, 0.5509, 0.8118, 0.2048, 0.8064, 0.2392, 0.8029, 0.243, 0.8246, 0.5083, 0.6977, 0.4348, 0.6589, 0.4841, 0.6288, 0.5434, 0.6835, 0.2769, 0.6251, 0.3253, 0.6562, 0.2508, 0.6932, 0.2161, 0.6781, 0.5638, 0.7392, 0.5083, 0.6977, 0.5434, 0.6835, 0.5811, 0.7269, 0.2161, 0.6781, 0.2508, 0.6932, 0.1941, 0.7332, 0.1772, 0.7204, 0.62, 0.7916, 0.5638, 0.7392, 0.5811, 0.7269, 0.6167, 0.76, 0.1772, 0.7204, 0.1941, 0.7332, 0.1361, 0.7841, 0.1404, 0.7524, 0.7075, 0.7599, 0.62, 0.7916, 0.6167, 0.76, 0.6606, 0.7412, 0.1404, 0.7524, 0.1361, 0.7841, 0.04953, 0.7488, 0.09704, 0.7321, 0.7455, 0.6521, 0.7075, 0.7599, 0.6606, 0.7412, 0.6773, 0.6704, 0.09704, 0.7321, 0.04953, 0.7488, 0.01941, 0.6397, 0.08356, 0.662, 0.7408, 0.5724, 0.7455, 0.6521, 0.6773, 0.6704, 0.6714, 0.5927, 0.08356, 0.662, 0.01941, 0.6397, 0.03366, 0.5644, 0.09282, 0.5899, 0.6773, 0.6704, 0.5434, 0.6835, 0.4841, 0.6288, 0.6714, 0.5927, 0.2769, 0.6251, 0.2161, 0.6781, 0.08356, 0.662, 0.09282, 0.5899, 0.6773, 0.6704, 0.6606, 0.7412, 0.5811, 0.7269, 0.5434, 0.6835, 0.1772, 0.7204, 0.09704, 0.7321, 0.08356, 0.662, 0.2161, 0.6781, 0.6606, 0.7412, 0.6167, 0.76, 0.5811, 0.7269, 0.1772, 0.7204, 0.1404, 0.7524, 0.09704, 0.7321, 0.8424, 0.1952, 0.8293, 0.2196, 0.8346, 0.2069, 0.8347, 0.207, 0.03366, 0.5644, 0.05122, 0.5227, 0.145, 0.5626, 0.09282, 0.5899, 0.6204, 0.5657, 0.6714, 0.5927, 0.4841, 0.6288, 0.4981, 0.5523, 0.2769, 0.6251, 0.09282, 0.5899, 0.145, 0.5626, 0.2642, 0.5501, 0.391, 0.6119, 0.4981, 0.5523, 0.4841, 0.6288, 0.4348, 0.6589, 0.2769, 0.6251, 0.2642, 0.5501, 0.3699, 0.6102, 0.3253, 0.6562])
me_suzanne.update()

# ---- curves / text
txt_text = bpy.data.curves.new('Text', 'FONT')
txt_text.dimensions = '2D'
txt_text.body = 'Go to Scripting'

# ---- objects
ob_light = bpy.data.objects.new('Light', light_light)
ob_camera = bpy.data.objects.new('Camera', cam_camera)
ob_text = bpy.data.objects.new('Text', txt_text)
ob_suzanne = bpy.data.objects.new('Suzanne', me_suzanne)

# ---- transforms, parenting, visibility, modifiers, constraints
ob_light.location = (4.076, 1.005, 5.904)
ob_light.rotation_euler = (0.6503, 0.05522, 1.866)
ob_light.lock_rotations_4d = False
ob_light.empty_display_type = 'ARROWS'
ob_light.color = (0.0, 0.0, 0.0, 0.0)
ob_light.lineart.crease_threshold = 0.0
ob_camera.location = (7.359, -6.926, 4.958)
ob_camera.rotation_euler = (1.109, 0.0, 0.8149)
ob_camera.lock_rotations_4d = False
ob_camera.empty_display_type = 'ARROWS'
ob_camera.color = (0.0, 0.0, 0.0, 0.0)
ob_camera.display_type = 'WIRE'
ob_camera.lineart.crease_threshold = 0.0
ob_text.location = (-0.4074, 0.7145, 1.582)
ob_text.scale = (0.3403, 0.3403, 0.3403)
_c = ob_text.constraints.new('TRACK_TO'); _c.name = 'Track To'
_c.target = ob_camera
_c.track_axis = 'TRACK_Z'
ob_suzanne.location = (0.0, 0.0, 0.0)
ob_suzanne.rotation_mode = 'QUATERNION'
ob_suzanne.rotation_quaternion = (1.0, 0.0, 0.0, 0.0)

# ---- collection membership
col_collection.objects.link(ob_light)
col_collection.objects.link(ob_camera)
col_collection.objects.link(ob_text)
col_collection.objects.link(ob_suzanne)

# ---- scene / render settings (as saved in the file)
scene.camera = ob_camera
scene.frame_start = 1; scene.frame_end = 250; scene.frame_set(1)
scene.render.engine = 'BLENDER_EEVEE_NEXT'
scene.cycles.sampling_pattern = 'TABULATED_SOBOL'
scene.view_settings.view_transform = 'Filmic'
bpy.context.view_layer.update()
